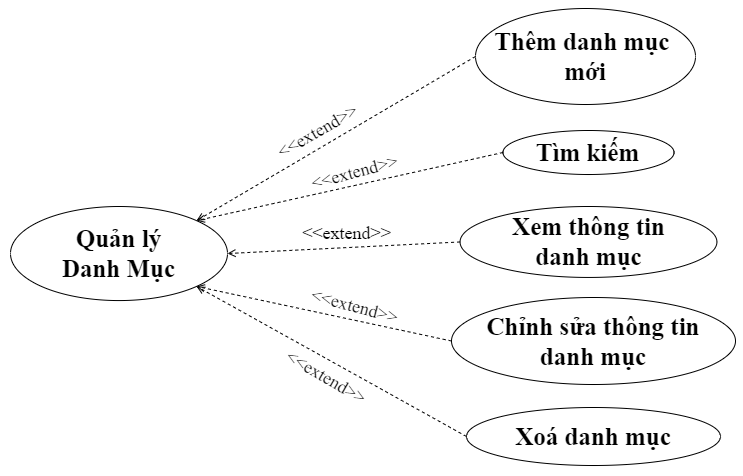

The diagram above was exported from draw.io. Its source (the exported page's mxGraphModel, read from the mxfile embedded in the PNG):
<mxGraphModel dx="934" dy="546" grid="0" gridSize="10" guides="1" tooltips="1" connect="1" arrows="1" fold="1" page="0" pageScale="1" pageWidth="1654" pageHeight="1169" math="0" shadow="0">
  <root>
    <mxCell id="0" />
    <mxCell id="1" parent="0" />
    <mxCell id="WAYTfSkKVJvIbMyOWDlr-1" value="&lt;b style=&quot;font-size: 25px;&quot;&gt;Thêm danh mục&amp;nbsp;&lt;br&gt;mới&lt;br&gt;&lt;/b&gt;" style="ellipse;whiteSpace=wrap;html=1;fontSize=25;fontFamily=Times New Roman;" vertex="1" parent="1">
      <mxGeometry x="531" y="49" width="220.01" height="96" as="geometry" />
    </mxCell>
    <mxCell id="WAYTfSkKVJvIbMyOWDlr-2" value="Xoá danh mục" style="ellipse;whiteSpace=wrap;html=1;fontSize=25;fontFamily=Times New Roman;fontStyle=1" vertex="1" parent="1">
      <mxGeometry x="522" y="448" width="254" height="58" as="geometry" />
    </mxCell>
    <mxCell id="WAYTfSkKVJvIbMyOWDlr-3" value="Chỉnh sửa thông tin &lt;br style=&quot;font-size: 25px;&quot;&gt;danh mục" style="ellipse;whiteSpace=wrap;html=1;fontSize=25;fontFamily=Times New Roman;fontStyle=1" vertex="1" parent="1">
      <mxGeometry x="507" y="338" width="284" height="87" as="geometry" />
    </mxCell>
    <mxCell id="WAYTfSkKVJvIbMyOWDlr-4" value="" style="edgeStyle=none;html=1;endArrow=open;verticalAlign=bottom;dashed=1;labelBackgroundColor=none;rounded=0;exitX=0;exitY=0.5;exitDx=0;exitDy=0;fontSize=25;entryX=1;entryY=0;entryDx=0;entryDy=0;" edge="1" parent="1" source="WAYTfSkKVJvIbMyOWDlr-1" target="WAYTfSkKVJvIbMyOWDlr-5">
      <mxGeometry width="160" relative="1" as="geometry">
        <mxPoint x="178.63" y="459" as="sourcePoint" />
        <mxPoint x="379" y="288" as="targetPoint" />
      </mxGeometry>
    </mxCell>
    <mxCell id="WAYTfSkKVJvIbMyOWDlr-5" value="Quản lý &lt;br&gt;Danh Mục" style="ellipse;whiteSpace=wrap;html=1;fontSize=25;fontFamily=Times New Roman;fontStyle=1" vertex="1" parent="1">
      <mxGeometry x="66" y="247" width="217" height="94.06" as="geometry" />
    </mxCell>
    <mxCell id="WAYTfSkKVJvIbMyOWDlr-6" value="" style="edgeStyle=none;html=1;endArrow=open;verticalAlign=bottom;dashed=1;labelBackgroundColor=none;rounded=0;exitX=0;exitY=0.5;exitDx=0;exitDy=0;fontSize=25;entryX=1;entryY=1;entryDx=0;entryDy=0;" edge="1" parent="1" source="WAYTfSkKVJvIbMyOWDlr-2" target="WAYTfSkKVJvIbMyOWDlr-5">
      <mxGeometry width="160" relative="1" as="geometry">
        <mxPoint x="574" y="203" as="sourcePoint" />
        <mxPoint x="389" y="298" as="targetPoint" />
      </mxGeometry>
    </mxCell>
    <mxCell id="WAYTfSkKVJvIbMyOWDlr-7" value="" style="edgeStyle=none;html=1;endArrow=open;verticalAlign=bottom;dashed=1;labelBackgroundColor=none;rounded=0;exitX=0;exitY=0.5;exitDx=0;exitDy=0;fontSize=25;entryX=1;entryY=1;entryDx=0;entryDy=0;" edge="1" parent="1" source="WAYTfSkKVJvIbMyOWDlr-3" target="WAYTfSkKVJvIbMyOWDlr-5">
      <mxGeometry width="160" relative="1" as="geometry">
        <mxPoint x="584" y="213" as="sourcePoint" />
        <mxPoint x="399" y="308" as="targetPoint" />
      </mxGeometry>
    </mxCell>
    <mxCell id="WAYTfSkKVJvIbMyOWDlr-8" value="&lt;font style=&quot;font-size: 18px;&quot;&gt;&amp;lt;&amp;lt;extend&amp;gt;&amp;gt;&lt;/font&gt;" style="text;html=1;strokeColor=none;fillColor=none;align=center;verticalAlign=middle;whiteSpace=wrap;rounded=0;fontFamily=Times New Roman;fontSize=18;rotation=30;fontStyle=0" vertex="1" parent="1">
      <mxGeometry x="352" y="403" width="60" height="30" as="geometry" />
    </mxCell>
    <mxCell id="WAYTfSkKVJvIbMyOWDlr-9" value="&lt;font style=&quot;font-size: 18px;&quot;&gt;&amp;lt;&amp;lt;extend&amp;gt;&amp;gt;&lt;/font&gt;" style="text;html=1;strokeColor=none;fillColor=none;align=center;verticalAlign=middle;whiteSpace=wrap;rounded=0;fontFamily=Times New Roman;fontSize=18;rotation=-30;fontStyle=0" vertex="1" parent="1">
      <mxGeometry x="333" y="155" width="81" height="34.06" as="geometry" />
    </mxCell>
    <mxCell id="WAYTfSkKVJvIbMyOWDlr-10" value="&lt;font style=&quot;font-size: 18px;&quot;&gt;&amp;lt;&amp;lt;extend&amp;gt;&amp;gt;&lt;/font&gt;" style="text;html=1;strokeColor=none;fillColor=none;align=center;verticalAlign=middle;whiteSpace=wrap;rounded=0;fontFamily=Times New Roman;fontSize=18;rotation=-15;fontStyle=0" vertex="1" parent="1">
      <mxGeometry x="370" y="196" width="81" height="34.06" as="geometry" />
    </mxCell>
    <mxCell id="WAYTfSkKVJvIbMyOWDlr-11" value="&lt;b style=&quot;font-size: 25px;&quot;&gt;Xem thông tin &lt;br style=&quot;font-size: 25px;&quot;&gt;danh mục&lt;br&gt;&lt;/b&gt;" style="ellipse;whiteSpace=wrap;html=1;fontSize=25;fontFamily=Times New Roman;" vertex="1" parent="1">
      <mxGeometry x="515.56" y="247" width="256.87" height="70.94" as="geometry" />
    </mxCell>
    <mxCell id="WAYTfSkKVJvIbMyOWDlr-12" value="" style="edgeStyle=none;html=1;endArrow=open;verticalAlign=bottom;dashed=1;labelBackgroundColor=none;rounded=0;exitX=0;exitY=0.5;exitDx=0;exitDy=0;fontSize=25;entryX=1;entryY=0.5;entryDx=0;entryDy=0;" edge="1" parent="1" source="WAYTfSkKVJvIbMyOWDlr-11" target="WAYTfSkKVJvIbMyOWDlr-5">
      <mxGeometry width="160" relative="1" as="geometry">
        <mxPoint x="558" y="205" as="sourcePoint" />
        <mxPoint x="429" y="305" as="targetPoint" />
      </mxGeometry>
    </mxCell>
    <mxCell id="WAYTfSkKVJvIbMyOWDlr-13" value="&lt;font style=&quot;font-size: 18px;&quot;&gt;&amp;lt;&amp;lt;extend&amp;gt;&amp;gt;&lt;/font&gt;" style="text;html=1;strokeColor=none;fillColor=none;align=center;verticalAlign=middle;whiteSpace=wrap;rounded=0;fontFamily=Times New Roman;fontSize=18;rotation=15;fontStyle=0" vertex="1" parent="1">
      <mxGeometry x="370" y="330" width="81" height="34.06" as="geometry" />
    </mxCell>
    <mxCell id="WAYTfSkKVJvIbMyOWDlr-14" value="&lt;b style=&quot;font-size: 25px;&quot;&gt;Tìm kiếm&lt;/b&gt;" style="ellipse;whiteSpace=wrap;html=1;fontSize=25;fontFamily=Times New Roman;" vertex="1" parent="1">
      <mxGeometry x="558.44" y="171" width="171.12" height="44" as="geometry" />
    </mxCell>
    <mxCell id="WAYTfSkKVJvIbMyOWDlr-15" value="" style="edgeStyle=none;html=1;endArrow=open;verticalAlign=bottom;dashed=1;labelBackgroundColor=none;rounded=0;exitX=0;exitY=0.5;exitDx=0;exitDy=0;fontSize=25;entryX=1;entryY=0;entryDx=0;entryDy=0;" edge="1" parent="1" source="WAYTfSkKVJvIbMyOWDlr-14" target="WAYTfSkKVJvIbMyOWDlr-5">
      <mxGeometry width="160" relative="1" as="geometry">
        <mxPoint x="548" y="181" as="sourcePoint" />
        <mxPoint x="409" y="286" as="targetPoint" />
      </mxGeometry>
    </mxCell>
    <mxCell id="WAYTfSkKVJvIbMyOWDlr-16" value="&lt;font style=&quot;font-size: 18px;&quot;&gt;&amp;lt;&amp;lt;extend&amp;gt;&amp;gt;&lt;/font&gt;" style="text;html=1;strokeColor=none;fillColor=none;align=center;verticalAlign=middle;whiteSpace=wrap;rounded=0;fontFamily=Times New Roman;fontSize=18;rotation=0;fontStyle=0" vertex="1" parent="1">
      <mxGeometry x="362" y="257" width="81" height="34.06" as="geometry" />
    </mxCell>
  </root>
</mxGraphModel>